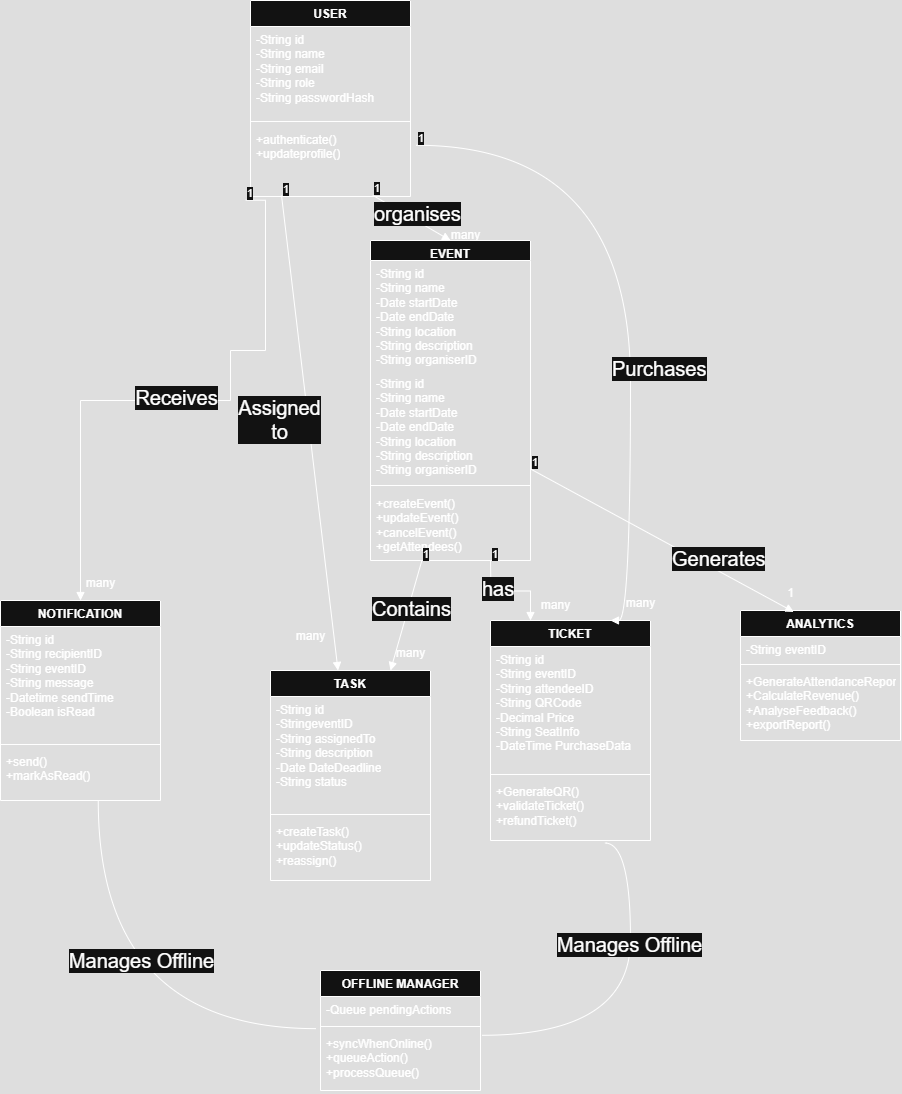

The diagram above was exported from draw.io. Its source (the exported page's mxGraphModel, read from the mxfile embedded in the PNG):
<mxGraphModel dx="1965" dy="1243" grid="1" gridSize="10" guides="1" tooltips="1" connect="1" arrows="1" fold="1" page="1" pageScale="1" pageWidth="827" pageHeight="1169" math="0" shadow="0">
  <root>
    <mxCell id="WIyWlLk6GJQsqaUBKTNV-0" />
    <mxCell id="WIyWlLk6GJQsqaUBKTNV-1" parent="WIyWlLk6GJQsqaUBKTNV-0" />
    <mxCell id="QPmveUR4bsWMH0fAKiZX-22" value="USER" style="swimlane;fontStyle=1;align=center;verticalAlign=top;childLayout=stackLayout;horizontal=1;startSize=26;horizontalStack=0;resizeParent=1;resizeParentMax=0;resizeLast=0;collapsible=1;marginBottom=0;whiteSpace=wrap;html=1;" vertex="1" parent="WIyWlLk6GJQsqaUBKTNV-1">
      <mxGeometry x="300" y="40" width="160" height="196" as="geometry" />
    </mxCell>
    <mxCell id="QPmveUR4bsWMH0fAKiZX-23" value="-String id&lt;div&gt;-String name&lt;/div&gt;&lt;div&gt;-String email&lt;/div&gt;&lt;div&gt;-String role&lt;/div&gt;&lt;div&gt;-String passwordHash&lt;/div&gt;" style="text;strokeColor=none;fillColor=none;align=left;verticalAlign=top;spacingLeft=4;spacingRight=4;overflow=hidden;rotatable=0;points=[[0,0.5],[1,0.5]];portConstraint=eastwest;whiteSpace=wrap;html=1;" vertex="1" parent="QPmveUR4bsWMH0fAKiZX-22">
      <mxGeometry y="26" width="160" height="90" as="geometry" />
    </mxCell>
    <mxCell id="QPmveUR4bsWMH0fAKiZX-24" value="" style="line;strokeWidth=1;fillColor=none;align=left;verticalAlign=middle;spacingTop=-1;spacingLeft=3;spacingRight=3;rotatable=0;labelPosition=right;points=[];portConstraint=eastwest;strokeColor=inherit;" vertex="1" parent="QPmveUR4bsWMH0fAKiZX-22">
      <mxGeometry y="116" width="160" height="10" as="geometry" />
    </mxCell>
    <mxCell id="QPmveUR4bsWMH0fAKiZX-25" value="+authenticate()&lt;div&gt;+updateprofile()&lt;/div&gt;" style="text;strokeColor=none;fillColor=none;align=left;verticalAlign=top;spacingLeft=4;spacingRight=4;overflow=hidden;rotatable=0;points=[[0,0.5],[1,0.5]];portConstraint=eastwest;whiteSpace=wrap;html=1;" vertex="1" parent="QPmveUR4bsWMH0fAKiZX-22">
      <mxGeometry y="126" width="160" height="70" as="geometry" />
    </mxCell>
    <mxCell id="QPmveUR4bsWMH0fAKiZX-27" value="EVENT" style="swimlane;fontStyle=1;align=center;verticalAlign=top;childLayout=stackLayout;horizontal=1;startSize=20;horizontalStack=0;resizeParent=1;resizeParentMax=0;resizeLast=0;collapsible=1;marginBottom=0;whiteSpace=wrap;html=1;" vertex="1" parent="WIyWlLk6GJQsqaUBKTNV-1">
      <mxGeometry x="420" y="280" width="160" height="320" as="geometry" />
    </mxCell>
    <mxCell id="QPmveUR4bsWMH0fAKiZX-65" value="-String id&lt;div&gt;-String name&lt;/div&gt;&lt;div&gt;-Date startDate&lt;/div&gt;&lt;div&gt;-Date endDate&lt;/div&gt;&lt;div&gt;-String location&lt;/div&gt;&lt;div&gt;-String description&lt;/div&gt;&lt;div&gt;-String organiserID&lt;/div&gt;" style="text;strokeColor=none;fillColor=none;align=left;verticalAlign=top;spacingLeft=4;spacingRight=4;overflow=hidden;rotatable=0;points=[[0,0.5],[1,0.5]];portConstraint=eastwest;whiteSpace=wrap;html=1;" vertex="1" parent="QPmveUR4bsWMH0fAKiZX-27">
      <mxGeometry y="20" width="160" height="110" as="geometry" />
    </mxCell>
    <mxCell id="QPmveUR4bsWMH0fAKiZX-28" value="-String id&lt;div&gt;-String name&lt;/div&gt;&lt;div&gt;-Date startDate&lt;/div&gt;&lt;div&gt;-Date endDate&lt;/div&gt;&lt;div&gt;-String location&lt;/div&gt;&lt;div&gt;-String description&lt;/div&gt;&lt;div&gt;-String organiserID&lt;/div&gt;" style="text;strokeColor=none;fillColor=none;align=left;verticalAlign=top;spacingLeft=4;spacingRight=4;overflow=hidden;rotatable=0;points=[[0,0.5],[1,0.5]];portConstraint=eastwest;whiteSpace=wrap;html=1;" vertex="1" parent="QPmveUR4bsWMH0fAKiZX-27">
      <mxGeometry y="130" width="160" height="110" as="geometry" />
    </mxCell>
    <mxCell id="QPmveUR4bsWMH0fAKiZX-29" value="" style="line;strokeWidth=1;fillColor=none;align=left;verticalAlign=middle;spacingTop=-1;spacingLeft=3;spacingRight=3;rotatable=0;labelPosition=right;points=[];portConstraint=eastwest;strokeColor=inherit;" vertex="1" parent="QPmveUR4bsWMH0fAKiZX-27">
      <mxGeometry y="240" width="160" height="10" as="geometry" />
    </mxCell>
    <mxCell id="QPmveUR4bsWMH0fAKiZX-30" value="+createEvent()&lt;div&gt;+updateEvent()&lt;/div&gt;&lt;div&gt;+cancelEvent()&lt;/div&gt;&lt;div&gt;+getAttendees()&lt;/div&gt;" style="text;strokeColor=none;fillColor=none;align=left;verticalAlign=top;spacingLeft=4;spacingRight=4;overflow=hidden;rotatable=0;points=[[0,0.5],[1,0.5]];portConstraint=eastwest;whiteSpace=wrap;html=1;" vertex="1" parent="QPmveUR4bsWMH0fAKiZX-27">
      <mxGeometry y="250" width="160" height="70" as="geometry" />
    </mxCell>
    <mxCell id="QPmveUR4bsWMH0fAKiZX-31" value="NOTIFICATION" style="swimlane;fontStyle=1;align=center;verticalAlign=top;childLayout=stackLayout;horizontal=1;startSize=26;horizontalStack=0;resizeParent=1;resizeParentMax=0;resizeLast=0;collapsible=1;marginBottom=0;whiteSpace=wrap;html=1;" vertex="1" parent="WIyWlLk6GJQsqaUBKTNV-1">
      <mxGeometry x="50" y="640" width="160" height="200" as="geometry" />
    </mxCell>
    <mxCell id="QPmveUR4bsWMH0fAKiZX-32" value="-String id&lt;div&gt;-String recipientID&lt;/div&gt;&lt;div&gt;-String eventID&lt;/div&gt;&lt;div&gt;-String message&lt;/div&gt;&lt;div&gt;-Datetime sendTime&lt;/div&gt;&lt;div&gt;-Boolean isRead&lt;/div&gt;" style="text;strokeColor=none;fillColor=none;align=left;verticalAlign=top;spacingLeft=4;spacingRight=4;overflow=hidden;rotatable=0;points=[[0,0.5],[1,0.5]];portConstraint=eastwest;whiteSpace=wrap;html=1;" vertex="1" parent="QPmveUR4bsWMH0fAKiZX-31">
      <mxGeometry y="26" width="160" height="114" as="geometry" />
    </mxCell>
    <mxCell id="QPmveUR4bsWMH0fAKiZX-33" value="" style="line;strokeWidth=1;fillColor=none;align=left;verticalAlign=middle;spacingTop=-1;spacingLeft=3;spacingRight=3;rotatable=0;labelPosition=right;points=[];portConstraint=eastwest;strokeColor=inherit;" vertex="1" parent="QPmveUR4bsWMH0fAKiZX-31">
      <mxGeometry y="140" width="160" height="8" as="geometry" />
    </mxCell>
    <mxCell id="QPmveUR4bsWMH0fAKiZX-34" value="+send()&lt;div&gt;+markAsRead()&lt;/div&gt;" style="text;strokeColor=none;fillColor=none;align=left;verticalAlign=top;spacingLeft=4;spacingRight=4;overflow=hidden;rotatable=0;points=[[0,0.5],[1,0.5]];portConstraint=eastwest;whiteSpace=wrap;html=1;" vertex="1" parent="QPmveUR4bsWMH0fAKiZX-31">
      <mxGeometry y="148" width="160" height="52" as="geometry" />
    </mxCell>
    <mxCell id="QPmveUR4bsWMH0fAKiZX-35" value="TASK" style="swimlane;fontStyle=1;align=center;verticalAlign=top;childLayout=stackLayout;horizontal=1;startSize=26;horizontalStack=0;resizeParent=1;resizeParentMax=0;resizeLast=0;collapsible=1;marginBottom=0;whiteSpace=wrap;html=1;" vertex="1" parent="WIyWlLk6GJQsqaUBKTNV-1">
      <mxGeometry x="320" y="710" width="160" height="210" as="geometry" />
    </mxCell>
    <mxCell id="QPmveUR4bsWMH0fAKiZX-36" value="-String id&lt;div&gt;-StringeventID&lt;/div&gt;&lt;div&gt;-String assignedTo&lt;/div&gt;&lt;div&gt;-String description&lt;/div&gt;&lt;div&gt;-Date DateDeadline&lt;/div&gt;&lt;div&gt;-String status&lt;/div&gt;" style="text;strokeColor=none;fillColor=none;align=left;verticalAlign=top;spacingLeft=4;spacingRight=4;overflow=hidden;rotatable=0;points=[[0,0.5],[1,0.5]];portConstraint=eastwest;whiteSpace=wrap;html=1;" vertex="1" parent="QPmveUR4bsWMH0fAKiZX-35">
      <mxGeometry y="26" width="160" height="114" as="geometry" />
    </mxCell>
    <mxCell id="QPmveUR4bsWMH0fAKiZX-37" value="" style="line;strokeWidth=1;fillColor=none;align=left;verticalAlign=middle;spacingTop=-1;spacingLeft=3;spacingRight=3;rotatable=0;labelPosition=right;points=[];portConstraint=eastwest;strokeColor=inherit;" vertex="1" parent="QPmveUR4bsWMH0fAKiZX-35">
      <mxGeometry y="140" width="160" height="8" as="geometry" />
    </mxCell>
    <mxCell id="QPmveUR4bsWMH0fAKiZX-38" value="+createTask()&lt;div&gt;+updateStatus()&lt;/div&gt;&lt;div&gt;+reassign()&lt;/div&gt;" style="text;strokeColor=none;fillColor=none;align=left;verticalAlign=top;spacingLeft=4;spacingRight=4;overflow=hidden;rotatable=0;points=[[0,0.5],[1,0.5]];portConstraint=eastwest;whiteSpace=wrap;html=1;" vertex="1" parent="QPmveUR4bsWMH0fAKiZX-35">
      <mxGeometry y="148" width="160" height="62" as="geometry" />
    </mxCell>
    <mxCell id="QPmveUR4bsWMH0fAKiZX-43" value="TICKET" style="swimlane;fontStyle=1;align=center;verticalAlign=top;childLayout=stackLayout;horizontal=1;startSize=26;horizontalStack=0;resizeParent=1;resizeParentMax=0;resizeLast=0;collapsible=1;marginBottom=0;whiteSpace=wrap;html=1;" vertex="1" parent="WIyWlLk6GJQsqaUBKTNV-1">
      <mxGeometry x="540" y="660" width="160" height="220" as="geometry" />
    </mxCell>
    <mxCell id="QPmveUR4bsWMH0fAKiZX-44" value="-String id&lt;div&gt;-String eventID&lt;/div&gt;&lt;div&gt;-String attendeeID&lt;/div&gt;&lt;div&gt;-String QRCode&lt;/div&gt;&lt;div&gt;-Decimal Price&lt;/div&gt;&lt;div&gt;-String SeatInfo&lt;/div&gt;&lt;div&gt;-DateTime PurchaseData&lt;/div&gt;" style="text;strokeColor=none;fillColor=none;align=left;verticalAlign=top;spacingLeft=4;spacingRight=4;overflow=hidden;rotatable=0;points=[[0,0.5],[1,0.5]];portConstraint=eastwest;whiteSpace=wrap;html=1;" vertex="1" parent="QPmveUR4bsWMH0fAKiZX-43">
      <mxGeometry y="26" width="160" height="124" as="geometry" />
    </mxCell>
    <mxCell id="QPmveUR4bsWMH0fAKiZX-45" value="" style="line;strokeWidth=1;fillColor=none;align=left;verticalAlign=middle;spacingTop=-1;spacingLeft=3;spacingRight=3;rotatable=0;labelPosition=right;points=[];portConstraint=eastwest;strokeColor=inherit;" vertex="1" parent="QPmveUR4bsWMH0fAKiZX-43">
      <mxGeometry y="150" width="160" height="8" as="geometry" />
    </mxCell>
    <mxCell id="QPmveUR4bsWMH0fAKiZX-46" value="+GenerateQR()&lt;div&gt;+validateTicket()&lt;/div&gt;&lt;div&gt;+refundTicket()&lt;/div&gt;" style="text;strokeColor=none;fillColor=none;align=left;verticalAlign=top;spacingLeft=4;spacingRight=4;overflow=hidden;rotatable=0;points=[[0,0.5],[1,0.5]];portConstraint=eastwest;whiteSpace=wrap;html=1;" vertex="1" parent="QPmveUR4bsWMH0fAKiZX-43">
      <mxGeometry y="158" width="160" height="62" as="geometry" />
    </mxCell>
    <mxCell id="QPmveUR4bsWMH0fAKiZX-47" value="ANALYTICS" style="swimlane;fontStyle=1;align=center;verticalAlign=top;childLayout=stackLayout;horizontal=1;startSize=26;horizontalStack=0;resizeParent=1;resizeParentMax=0;resizeLast=0;collapsible=1;marginBottom=0;whiteSpace=wrap;html=1;" vertex="1" parent="WIyWlLk6GJQsqaUBKTNV-1">
      <mxGeometry x="790" y="650" width="160" height="130" as="geometry" />
    </mxCell>
    <mxCell id="QPmveUR4bsWMH0fAKiZX-48" value="-String eventID" style="text;strokeColor=none;fillColor=none;align=left;verticalAlign=top;spacingLeft=4;spacingRight=4;overflow=hidden;rotatable=0;points=[[0,0.5],[1,0.5]];portConstraint=eastwest;whiteSpace=wrap;html=1;" vertex="1" parent="QPmveUR4bsWMH0fAKiZX-47">
      <mxGeometry y="26" width="160" height="24" as="geometry" />
    </mxCell>
    <mxCell id="QPmveUR4bsWMH0fAKiZX-49" value="" style="line;strokeWidth=1;fillColor=none;align=left;verticalAlign=middle;spacingTop=-1;spacingLeft=3;spacingRight=3;rotatable=0;labelPosition=right;points=[];portConstraint=eastwest;strokeColor=inherit;" vertex="1" parent="QPmveUR4bsWMH0fAKiZX-47">
      <mxGeometry y="50" width="160" height="8" as="geometry" />
    </mxCell>
    <mxCell id="QPmveUR4bsWMH0fAKiZX-50" value="+GenerateAttendanceReport&lt;div&gt;+CalculateRevenue()&lt;/div&gt;&lt;div&gt;+AnalyseFeedback()&lt;/div&gt;&lt;div&gt;+exportReport()&lt;/div&gt;" style="text;strokeColor=none;fillColor=none;align=left;verticalAlign=top;spacingLeft=4;spacingRight=4;overflow=hidden;rotatable=0;points=[[0,0.5],[1,0.5]];portConstraint=eastwest;whiteSpace=wrap;html=1;" vertex="1" parent="QPmveUR4bsWMH0fAKiZX-47">
      <mxGeometry y="58" width="160" height="72" as="geometry" />
    </mxCell>
    <mxCell id="QPmveUR4bsWMH0fAKiZX-51" value="OFFLINE MANAGER" style="swimlane;fontStyle=1;align=center;verticalAlign=top;childLayout=stackLayout;horizontal=1;startSize=26;horizontalStack=0;resizeParent=1;resizeParentMax=0;resizeLast=0;collapsible=1;marginBottom=0;whiteSpace=wrap;html=1;" vertex="1" parent="WIyWlLk6GJQsqaUBKTNV-1">
      <mxGeometry x="370" y="1010" width="160" height="120" as="geometry" />
    </mxCell>
    <mxCell id="QPmveUR4bsWMH0fAKiZX-52" value="-Queue pendingActions" style="text;strokeColor=none;fillColor=none;align=left;verticalAlign=top;spacingLeft=4;spacingRight=4;overflow=hidden;rotatable=0;points=[[0,0.5],[1,0.5]];portConstraint=eastwest;whiteSpace=wrap;html=1;" vertex="1" parent="QPmveUR4bsWMH0fAKiZX-51">
      <mxGeometry y="26" width="160" height="26" as="geometry" />
    </mxCell>
    <mxCell id="QPmveUR4bsWMH0fAKiZX-53" value="" style="line;strokeWidth=1;fillColor=none;align=left;verticalAlign=middle;spacingTop=-1;spacingLeft=3;spacingRight=3;rotatable=0;labelPosition=right;points=[];portConstraint=eastwest;strokeColor=inherit;" vertex="1" parent="QPmveUR4bsWMH0fAKiZX-51">
      <mxGeometry y="52" width="160" height="8" as="geometry" />
    </mxCell>
    <mxCell id="QPmveUR4bsWMH0fAKiZX-54" value="+syncWhenOnline()&lt;div&gt;+queueAction()&lt;/div&gt;&lt;div&gt;+processQueue()&lt;/div&gt;" style="text;strokeColor=none;fillColor=none;align=left;verticalAlign=top;spacingLeft=4;spacingRight=4;overflow=hidden;rotatable=0;points=[[0,0.5],[1,0.5]];portConstraint=eastwest;whiteSpace=wrap;html=1;" vertex="1" parent="QPmveUR4bsWMH0fAKiZX-51">
      <mxGeometry y="60" width="160" height="60" as="geometry" />
    </mxCell>
    <mxCell id="QPmveUR4bsWMH0fAKiZX-56" value="" style="endArrow=block;endFill=1;html=1;edgeStyle=orthogonalEdgeStyle;align=left;verticalAlign=top;rounded=0;entryX=0.5;entryY=0;entryDx=0;entryDy=0;exitX=-0.03;exitY=1.053;exitDx=0;exitDy=0;exitPerimeter=0;" edge="1" parent="WIyWlLk6GJQsqaUBKTNV-1" source="QPmveUR4bsWMH0fAKiZX-25" target="QPmveUR4bsWMH0fAKiZX-31">
      <mxGeometry x="-1" relative="1" as="geometry">
        <mxPoint x="280" y="276" as="sourcePoint" />
        <mxPoint x="730" y="740" as="targetPoint" />
        <Array as="points">
          <mxPoint x="315" y="390" />
          <mxPoint x="280" y="390" />
          <mxPoint x="280" y="440" />
          <mxPoint x="130" y="440" />
        </Array>
      </mxGeometry>
    </mxCell>
    <mxCell id="QPmveUR4bsWMH0fAKiZX-57" value="1" style="edgeLabel;resizable=0;html=1;align=left;verticalAlign=bottom;" connectable="0" vertex="1" parent="QPmveUR4bsWMH0fAKiZX-56">
      <mxGeometry x="-1" relative="1" as="geometry" />
    </mxCell>
    <mxCell id="QPmveUR4bsWMH0fAKiZX-60" value="&lt;font style=&quot;font-size: 20px;&quot;&gt;Receives&lt;/font&gt;" style="edgeLabel;html=1;align=center;verticalAlign=middle;resizable=0;points=[];" vertex="1" connectable="0" parent="QPmveUR4bsWMH0fAKiZX-56">
      <mxGeometry x="0.0244" y="-4" relative="1" as="geometry">
        <mxPoint as="offset" />
      </mxGeometry>
    </mxCell>
    <mxCell id="QPmveUR4bsWMH0fAKiZX-58" value="many" style="text;html=1;align=center;verticalAlign=middle;resizable=0;points=[];autosize=1;strokeColor=none;fillColor=none;" vertex="1" parent="WIyWlLk6GJQsqaUBKTNV-1">
      <mxGeometry x="125" y="608" width="50" height="30" as="geometry" />
    </mxCell>
    <mxCell id="QPmveUR4bsWMH0fAKiZX-61" value="" style="endArrow=block;endFill=1;html=1;align=left;verticalAlign=top;rounded=0;exitX=0.194;exitY=0.986;exitDx=0;exitDy=0;exitPerimeter=0;" edge="1" parent="WIyWlLk6GJQsqaUBKTNV-1" source="QPmveUR4bsWMH0fAKiZX-25" target="QPmveUR4bsWMH0fAKiZX-35">
      <mxGeometry x="-1" relative="1" as="geometry">
        <mxPoint x="450" y="490" as="sourcePoint" />
        <mxPoint x="350" y="700" as="targetPoint" />
      </mxGeometry>
    </mxCell>
    <mxCell id="QPmveUR4bsWMH0fAKiZX-62" value="1" style="edgeLabel;resizable=0;html=1;align=left;verticalAlign=bottom;" connectable="0" vertex="1" parent="QPmveUR4bsWMH0fAKiZX-61">
      <mxGeometry x="-1" relative="1" as="geometry" />
    </mxCell>
    <mxCell id="QPmveUR4bsWMH0fAKiZX-64" value="&lt;font style=&quot;font-size: 20px;&quot;&gt;Assigned&lt;/font&gt;&lt;div&gt;&lt;font style=&quot;font-size: 20px;&quot;&gt;to&lt;/font&gt;&lt;/div&gt;" style="edgeLabel;html=1;align=center;verticalAlign=middle;resizable=0;points=[];" vertex="1" connectable="0" parent="QPmveUR4bsWMH0fAKiZX-61">
      <mxGeometry x="-0.1597" y="-2" relative="1" as="geometry">
        <mxPoint x="-25" y="24" as="offset" />
      </mxGeometry>
    </mxCell>
    <mxCell id="QPmveUR4bsWMH0fAKiZX-63" value="many&lt;div&gt;&lt;br&gt;&lt;/div&gt;" style="text;html=1;align=center;verticalAlign=middle;resizable=0;points=[];autosize=1;strokeColor=none;fillColor=none;" vertex="1" parent="WIyWlLk6GJQsqaUBKTNV-1">
      <mxGeometry x="335" y="663" width="50" height="40" as="geometry" />
    </mxCell>
    <mxCell id="QPmveUR4bsWMH0fAKiZX-67" value="&lt;font style=&quot;font-size: 20px;&quot;&gt;organises&lt;/font&gt;" style="endArrow=block;endFill=1;html=1;align=left;verticalAlign=top;rounded=0;exitX=0.764;exitY=0.983;exitDx=0;exitDy=0;exitPerimeter=0;entryX=0.5;entryY=0;entryDx=0;entryDy=0;" edge="1" parent="WIyWlLk6GJQsqaUBKTNV-1" source="QPmveUR4bsWMH0fAKiZX-25" target="QPmveUR4bsWMH0fAKiZX-27">
      <mxGeometry x="-1" relative="1" as="geometry">
        <mxPoint x="500" y="200" as="sourcePoint" />
        <mxPoint x="660" y="200" as="targetPoint" />
      </mxGeometry>
    </mxCell>
    <mxCell id="QPmveUR4bsWMH0fAKiZX-68" value="1" style="edgeLabel;resizable=0;html=1;align=left;verticalAlign=bottom;" connectable="0" vertex="1" parent="QPmveUR4bsWMH0fAKiZX-67">
      <mxGeometry x="-1" relative="1" as="geometry" />
    </mxCell>
    <mxCell id="QPmveUR4bsWMH0fAKiZX-69" value="many" style="text;html=1;align=center;verticalAlign=middle;resizable=0;points=[];autosize=1;strokeColor=none;fillColor=none;" vertex="1" parent="WIyWlLk6GJQsqaUBKTNV-1">
      <mxGeometry x="490" y="260" width="50" height="30" as="geometry" />
    </mxCell>
    <mxCell id="QPmveUR4bsWMH0fAKiZX-70" value="&lt;font style=&quot;font-size: 20px;&quot;&gt;Contains&lt;/font&gt;" style="endArrow=block;endFill=1;html=1;align=left;verticalAlign=top;rounded=0;exitX=0.321;exitY=1;exitDx=0;exitDy=0;exitPerimeter=0;entryX=0.75;entryY=0;entryDx=0;entryDy=0;" edge="1" parent="WIyWlLk6GJQsqaUBKTNV-1" source="QPmveUR4bsWMH0fAKiZX-30" target="QPmveUR4bsWMH0fAKiZX-35">
      <mxGeometry x="-0.2493" y="-41" relative="1" as="geometry">
        <mxPoint x="400" y="620" as="sourcePoint" />
        <mxPoint x="560" y="620" as="targetPoint" />
        <mxPoint as="offset" />
      </mxGeometry>
    </mxCell>
    <mxCell id="QPmveUR4bsWMH0fAKiZX-71" value="1" style="edgeLabel;resizable=0;html=1;align=left;verticalAlign=bottom;" connectable="0" vertex="1" parent="QPmveUR4bsWMH0fAKiZX-70">
      <mxGeometry x="-1" relative="1" as="geometry" />
    </mxCell>
    <mxCell id="QPmveUR4bsWMH0fAKiZX-72" value="many" style="text;html=1;align=center;verticalAlign=middle;resizable=0;points=[];autosize=1;strokeColor=none;fillColor=none;" vertex="1" parent="WIyWlLk6GJQsqaUBKTNV-1">
      <mxGeometry x="435" y="678" width="50" height="30" as="geometry" />
    </mxCell>
    <mxCell id="QPmveUR4bsWMH0fAKiZX-74" value="&lt;font style=&quot;font-size: 20px;&quot;&gt;has&lt;/font&gt;" style="endArrow=block;endFill=1;html=1;edgeStyle=orthogonalEdgeStyle;align=left;verticalAlign=top;rounded=0;entryX=0.25;entryY=0;entryDx=0;entryDy=0;" edge="1" parent="WIyWlLk6GJQsqaUBKTNV-1" target="QPmveUR4bsWMH0fAKiZX-43">
      <mxGeometry x="-0.8023" y="-10" relative="1" as="geometry">
        <mxPoint x="540" y="600" as="sourcePoint" />
        <mxPoint x="560" y="600" as="targetPoint" />
        <mxPoint as="offset" />
      </mxGeometry>
    </mxCell>
    <mxCell id="QPmveUR4bsWMH0fAKiZX-75" value="1" style="edgeLabel;resizable=0;html=1;align=left;verticalAlign=bottom;" connectable="0" vertex="1" parent="QPmveUR4bsWMH0fAKiZX-74">
      <mxGeometry x="-1" relative="1" as="geometry" />
    </mxCell>
    <mxCell id="QPmveUR4bsWMH0fAKiZX-76" value="many" style="text;html=1;align=center;verticalAlign=middle;resizable=0;points=[];autosize=1;strokeColor=none;fillColor=none;" vertex="1" parent="WIyWlLk6GJQsqaUBKTNV-1">
      <mxGeometry x="580" y="630" width="50" height="30" as="geometry" />
    </mxCell>
    <mxCell id="QPmveUR4bsWMH0fAKiZX-79" value="&lt;font style=&quot;font-size: 20px;&quot;&gt;Purchases&lt;/font&gt;" style="endArrow=block;endFill=1;html=1;edgeStyle=orthogonalEdgeStyle;align=left;verticalAlign=top;rounded=0;curved=1;exitX=1.035;exitY=0.268;exitDx=0;exitDy=0;exitPerimeter=0;entryX=0.75;entryY=0;entryDx=0;entryDy=0;" edge="1" parent="WIyWlLk6GJQsqaUBKTNV-1" source="QPmveUR4bsWMH0fAKiZX-25" target="QPmveUR4bsWMH0fAKiZX-43">
      <mxGeometry x="0.1826" y="-20" relative="1" as="geometry">
        <mxPoint x="730" y="340" as="sourcePoint" />
        <mxPoint x="890" y="340" as="targetPoint" />
        <Array as="points">
          <mxPoint x="680" y="185" />
          <mxPoint x="680" y="660" />
        </Array>
        <mxPoint as="offset" />
      </mxGeometry>
    </mxCell>
    <mxCell id="QPmveUR4bsWMH0fAKiZX-80" value="1" style="edgeLabel;resizable=0;html=1;align=left;verticalAlign=bottom;" connectable="0" vertex="1" parent="QPmveUR4bsWMH0fAKiZX-79">
      <mxGeometry x="-1" relative="1" as="geometry" />
    </mxCell>
    <mxCell id="QPmveUR4bsWMH0fAKiZX-81" value="many" style="text;html=1;align=center;verticalAlign=middle;resizable=0;points=[];autosize=1;strokeColor=none;fillColor=none;" vertex="1" parent="WIyWlLk6GJQsqaUBKTNV-1">
      <mxGeometry x="665" y="628" width="50" height="30" as="geometry" />
    </mxCell>
    <mxCell id="QPmveUR4bsWMH0fAKiZX-82" value="&lt;font style=&quot;font-size: 20px;&quot;&gt;Generates&lt;/font&gt;" style="endArrow=block;endFill=1;html=1;align=left;verticalAlign=top;rounded=0;entryX=0.333;entryY=0.011;entryDx=0;entryDy=0;entryPerimeter=0;" edge="1" parent="WIyWlLk6GJQsqaUBKTNV-1" source="QPmveUR4bsWMH0fAKiZX-28" target="QPmveUR4bsWMH0fAKiZX-47">
      <mxGeometry x="0.0492" y="4" relative="1" as="geometry">
        <mxPoint x="790" y="380" as="sourcePoint" />
        <mxPoint x="950" y="380" as="targetPoint" />
        <mxPoint as="offset" />
      </mxGeometry>
    </mxCell>
    <mxCell id="QPmveUR4bsWMH0fAKiZX-83" value="1" style="edgeLabel;resizable=0;html=1;align=left;verticalAlign=bottom;" connectable="0" vertex="1" parent="QPmveUR4bsWMH0fAKiZX-82">
      <mxGeometry x="-1" relative="1" as="geometry" />
    </mxCell>
    <mxCell id="QPmveUR4bsWMH0fAKiZX-84" value="1" style="text;html=1;align=center;verticalAlign=middle;resizable=0;points=[];autosize=1;strokeColor=none;fillColor=none;" vertex="1" parent="WIyWlLk6GJQsqaUBKTNV-1">
      <mxGeometry x="825" y="618" width="30" height="30" as="geometry" />
    </mxCell>
    <mxCell id="QPmveUR4bsWMH0fAKiZX-86" value="" style="endArrow=none;html=1;rounded=0;edgeStyle=orthogonalEdgeStyle;curved=1;entryX=0.611;entryY=1.006;entryDx=0;entryDy=0;entryPerimeter=0;exitX=-0.028;exitY=-0.031;exitDx=0;exitDy=0;exitPerimeter=0;" edge="1" parent="WIyWlLk6GJQsqaUBKTNV-1" source="QPmveUR4bsWMH0fAKiZX-54" target="QPmveUR4bsWMH0fAKiZX-34">
      <mxGeometry width="50" height="50" relative="1" as="geometry">
        <mxPoint x="400" y="830" as="sourcePoint" />
        <mxPoint x="450" y="780" as="targetPoint" />
      </mxGeometry>
    </mxCell>
    <mxCell id="QPmveUR4bsWMH0fAKiZX-87" value="&lt;font style=&quot;font-size: 20px;&quot;&gt;Manages Offline&lt;/font&gt;" style="edgeLabel;html=1;align=center;verticalAlign=middle;resizable=0;points=[];" vertex="1" connectable="0" parent="QPmveUR4bsWMH0fAKiZX-86">
      <mxGeometry x="0.2941" y="-42" relative="1" as="geometry">
        <mxPoint as="offset" />
      </mxGeometry>
    </mxCell>
    <mxCell id="QPmveUR4bsWMH0fAKiZX-88" value="" style="endArrow=none;html=1;rounded=0;edgeStyle=orthogonalEdgeStyle;curved=1;entryX=0.715;entryY=1.041;entryDx=0;entryDy=0;entryPerimeter=0;exitX=1.007;exitY=0.08;exitDx=0;exitDy=0;exitPerimeter=0;" edge="1" parent="WIyWlLk6GJQsqaUBKTNV-1" source="QPmveUR4bsWMH0fAKiZX-54" target="QPmveUR4bsWMH0fAKiZX-46">
      <mxGeometry width="50" height="50" relative="1" as="geometry">
        <mxPoint x="400" y="830" as="sourcePoint" />
        <mxPoint x="450" y="780" as="targetPoint" />
        <Array as="points">
          <mxPoint x="680" y="1075" />
          <mxPoint x="680" y="883" />
        </Array>
      </mxGeometry>
    </mxCell>
    <mxCell id="QPmveUR4bsWMH0fAKiZX-91" value="&lt;font style=&quot;font-size: 20px;&quot;&gt;Manages Offline&lt;/font&gt;" style="edgeLabel;html=1;align=center;verticalAlign=middle;resizable=0;points=[];" vertex="1" connectable="0" parent="QPmveUR4bsWMH0fAKiZX-88">
      <mxGeometry x="0.3028" y="2" relative="1" as="geometry">
        <mxPoint y="-1" as="offset" />
      </mxGeometry>
    </mxCell>
  </root>
</mxGraphModel>